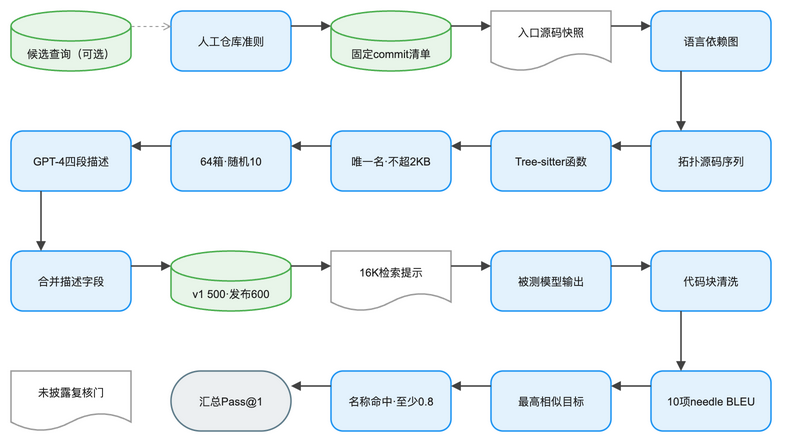

The diagram above was exported from draw.io. Its source (the exported page's mxGraphModel, read from the mxfile embedded in the PNG):
<mxGraphModel dx="1120" dy="720" grid="1" gridSize="8" guides="1" tooltips="1" connect="1" arrows="1" fold="1" page="1" pageScale="1" pageWidth="824" pageHeight="512" math="0" background="#FFFFFF">
  <root>
    <mxCell id="0" />
    <mxCell id="1" parent="0" />
    <mxCell id="2" value="候选查询（可选）" style="convertToSvg=1;shape=cylinder3;boundedLbl=1;backgroundOutline=1;size=15;html=0;whiteSpace=wrap;fillColor=#E8F5E9;strokeColor=#4CAF50;strokeWidth=1.5;fontColor=#212121;fontSize=11;fontFamily=Arial, Helvetica, sans-serif;verticalAlign=middle;align=center" vertex="1" parent="1">
      <mxGeometry x="-16" y="8" width="120" height="60" as="geometry" />
    </mxCell>
    <mxCell id="3" value="人工仓库准则" style="convertToSvg=1;rounded=1;arcSize=20;html=0;whiteSpace=wrap;fillColor=#E3F2FD;strokeColor=#2196F3;strokeWidth=1.5;fontColor=#212121;fontSize=11;fontFamily=Arial, Helvetica, sans-serif;verticalAlign=middle;align=center" vertex="1" parent="1">
      <mxGeometry x="144" y="8" width="120" height="60" as="geometry" />
    </mxCell>
    <mxCell id="4" value="固定commit清单" style="convertToSvg=1;shape=cylinder3;boundedLbl=1;backgroundOutline=1;size=15;html=0;whiteSpace=wrap;fillColor=#E8F5E9;strokeColor=#4CAF50;strokeWidth=1.5;fontColor=#212121;fontSize=11;fontFamily=Arial, Helvetica, sans-serif;verticalAlign=middle;align=center" vertex="1" parent="1">
      <mxGeometry x="304" y="8" width="120" height="60" as="geometry" />
    </mxCell>
    <mxCell id="5" value="入口源码快照" style="convertToSvg=1;shape=document;boundedLbl=1;html=0;whiteSpace=wrap;fillColor=#FFFFFF;strokeColor=#9E9E9E;strokeWidth=1.5;fontColor=#212121;fontSize=11;fontFamily=Arial, Helvetica, sans-serif;verticalAlign=middle;align=center" vertex="1" parent="1">
      <mxGeometry x="464" y="8" width="120" height="60" as="geometry" />
    </mxCell>
    <mxCell id="6" value="语言依赖图" style="convertToSvg=1;rounded=1;arcSize=20;html=0;whiteSpace=wrap;fillColor=#E3F2FD;strokeColor=#2196F3;strokeWidth=1.5;fontColor=#212121;fontSize=11;fontFamily=Arial, Helvetica, sans-serif;verticalAlign=middle;align=center" vertex="1" parent="1">
      <mxGeometry x="624" y="8" width="120" height="60" as="geometry" />
    </mxCell>
    <mxCell id="7" value="拓扑源码序列" style="convertToSvg=1;rounded=1;arcSize=20;html=0;whiteSpace=wrap;fillColor=#E3F2FD;strokeColor=#2196F3;strokeWidth=1.5;fontColor=#212121;fontSize=11;fontFamily=Arial, Helvetica, sans-serif;verticalAlign=middle;align=center" vertex="1" parent="1">
      <mxGeometry x="624" y="128" width="120" height="60" as="geometry" />
    </mxCell>
    <mxCell id="8" value="Tree-sitter函数" style="convertToSvg=1;rounded=1;arcSize=20;html=0;whiteSpace=wrap;fillColor=#E3F2FD;strokeColor=#2196F3;strokeWidth=1.5;fontColor=#212121;fontSize=11;fontFamily=Arial, Helvetica, sans-serif;verticalAlign=middle;align=center" vertex="1" parent="1">
      <mxGeometry x="464" y="128" width="120" height="60" as="geometry" />
    </mxCell>
    <mxCell id="9" value="唯一名·不超2KB" style="convertToSvg=1;rounded=1;arcSize=20;html=0;whiteSpace=wrap;fillColor=#E3F2FD;strokeColor=#2196F3;strokeWidth=1.5;fontColor=#212121;fontSize=11;fontFamily=Arial, Helvetica, sans-serif;verticalAlign=middle;align=center" vertex="1" parent="1">
      <mxGeometry x="304" y="128" width="120" height="60" as="geometry" />
    </mxCell>
    <mxCell id="10" value="64箱·随机10" style="convertToSvg=1;rounded=1;arcSize=20;html=0;whiteSpace=wrap;fillColor=#E3F2FD;strokeColor=#2196F3;strokeWidth=1.5;fontColor=#212121;fontSize=11;fontFamily=Arial, Helvetica, sans-serif;verticalAlign=middle;align=center" vertex="1" parent="1">
      <mxGeometry x="144" y="128" width="120" height="60" as="geometry" />
    </mxCell>
    <mxCell id="11" value="GPT-4四段描述" style="convertToSvg=1;rounded=1;arcSize=20;html=0;whiteSpace=wrap;fillColor=#E3F2FD;strokeColor=#2196F3;strokeWidth=1.5;fontColor=#212121;fontSize=11;fontFamily=Arial, Helvetica, sans-serif;verticalAlign=middle;align=center" vertex="1" parent="1">
      <mxGeometry x="-16" y="128" width="120" height="60" as="geometry" />
    </mxCell>
    <mxCell id="12" value="合并描述字段" style="convertToSvg=1;rounded=1;arcSize=20;html=0;whiteSpace=wrap;fillColor=#E3F2FD;strokeColor=#2196F3;strokeWidth=1.5;fontColor=#212121;fontSize=11;fontFamily=Arial, Helvetica, sans-serif;verticalAlign=middle;align=center" vertex="1" parent="1">
      <mxGeometry x="-16" y="248" width="120" height="60" as="geometry" />
    </mxCell>
    <mxCell id="13" value="v1 500·发布600" style="convertToSvg=1;shape=cylinder3;boundedLbl=1;backgroundOutline=1;size=15;html=0;whiteSpace=wrap;fillColor=#E8F5E9;strokeColor=#4CAF50;strokeWidth=1.5;fontColor=#212121;fontSize=11;fontFamily=Arial, Helvetica, sans-serif;verticalAlign=middle;align=center" vertex="1" parent="1">
      <mxGeometry x="144" y="248" width="120" height="60" as="geometry" />
    </mxCell>
    <mxCell id="14" value="16K检索提示" style="convertToSvg=1;shape=document;boundedLbl=1;html=0;whiteSpace=wrap;fillColor=#FFFFFF;strokeColor=#9E9E9E;strokeWidth=1.5;fontColor=#212121;fontSize=11;fontFamily=Arial, Helvetica, sans-serif;verticalAlign=middle;align=center" vertex="1" parent="1">
      <mxGeometry x="304" y="248" width="120" height="60" as="geometry" />
    </mxCell>
    <mxCell id="15" value="被测模型输出" style="convertToSvg=1;rounded=1;arcSize=20;html=0;whiteSpace=wrap;fillColor=#E3F2FD;strokeColor=#2196F3;strokeWidth=1.5;fontColor=#212121;fontSize=11;fontFamily=Arial, Helvetica, sans-serif;verticalAlign=middle;align=center" vertex="1" parent="1">
      <mxGeometry x="464" y="248" width="120" height="60" as="geometry" />
    </mxCell>
    <mxCell id="16" value="代码块清洗" style="convertToSvg=1;rounded=1;arcSize=20;html=0;whiteSpace=wrap;fillColor=#E3F2FD;strokeColor=#2196F3;strokeWidth=1.5;fontColor=#212121;fontSize=11;fontFamily=Arial, Helvetica, sans-serif;verticalAlign=middle;align=center" vertex="1" parent="1">
      <mxGeometry x="624" y="248" width="120" height="60" as="geometry" />
    </mxCell>
    <mxCell id="17" value="10项needle BLEU" style="convertToSvg=1;rounded=1;arcSize=20;html=0;whiteSpace=wrap;fillColor=#E3F2FD;strokeColor=#2196F3;strokeWidth=1.5;fontColor=#212121;fontSize=11;fontFamily=Arial, Helvetica, sans-serif;verticalAlign=middle;align=center" vertex="1" parent="1">
      <mxGeometry x="624" y="368" width="120" height="60" as="geometry" />
    </mxCell>
    <mxCell id="18" value="最高相似目标" style="convertToSvg=1;rounded=1;arcSize=20;html=0;whiteSpace=wrap;fillColor=#E3F2FD;strokeColor=#2196F3;strokeWidth=1.5;fontColor=#212121;fontSize=11;fontFamily=Arial, Helvetica, sans-serif;verticalAlign=middle;align=center" vertex="1" parent="1">
      <mxGeometry x="464" y="368" width="120" height="60" as="geometry" />
    </mxCell>
    <mxCell id="19" value="名称命中·至少0.8" style="convertToSvg=1;rounded=1;arcSize=20;html=0;whiteSpace=wrap;fillColor=#E3F2FD;strokeColor=#2196F3;strokeWidth=1.5;fontColor=#212121;fontSize=11;fontFamily=Arial, Helvetica, sans-serif;verticalAlign=middle;align=center" vertex="1" parent="1">
      <mxGeometry x="304" y="368" width="120" height="60" as="geometry" />
    </mxCell>
    <mxCell id="20" value="汇总Pass@1" style="convertToSvg=1;rounded=1;arcSize=50;html=0;whiteSpace=wrap;fillColor=#ECEFF1;strokeColor=#607D8B;strokeWidth=1.5;fontColor=#212121;fontSize=11;fontFamily=Arial, Helvetica, sans-serif;verticalAlign=middle;align=center" vertex="1" parent="1">
      <mxGeometry x="144" y="368" width="120" height="60" as="geometry" />
    </mxCell>
    <mxCell id="21" value="未披露复核门" style="convertToSvg=1;shape=document;boundedLbl=1;html=0;whiteSpace=wrap;fillColor=#FFFFFF;strokeColor=#9E9E9E;strokeWidth=1.5;fontColor=#212121;fontSize=11;fontFamily=Arial, Helvetica, sans-serif;verticalAlign=middle;align=center" vertex="1" parent="1">
      <mxGeometry x="-16" y="368" width="120" height="60" as="geometry" />
    </mxCell>
    <mxCell id="22" value="" style="convertToSvg=1;edgeStyle=orthogonalEdgeStyle;rounded=0;orthogonalLoop=1;jettySize=auto;html=0;strokeColor=#9E9E9E;strokeWidth=1;endArrow=open;endFill=0;exitX=1;exitY=0.25;exitDx=0;exitDy=0;entryX=0;entryY=0.25;entryDx=0;entryDy=0;dashed=1;dashPattern=3 3;jumpStyle=arc;jumpSize=8" edge="1" parent="1" source="2" target="3">
      <mxGeometry relative="1" as="geometry" />
    </mxCell>
    <mxCell id="23" value="" style="convertToSvg=1;edgeStyle=orthogonalEdgeStyle;rounded=0;orthogonalLoop=1;jettySize=auto;html=0;strokeColor=#424242;strokeWidth=1.5;endArrow=block;endFill=1;exitX=1;exitY=0.25;exitDx=0;exitDy=0;entryX=0;entryY=0.25;entryDx=0;entryDy=0;jumpStyle=arc;jumpSize=8" edge="1" parent="1" source="3" target="4">
      <mxGeometry relative="1" as="geometry" />
    </mxCell>
    <mxCell id="24" value="" style="convertToSvg=1;edgeStyle=orthogonalEdgeStyle;rounded=0;orthogonalLoop=1;jettySize=auto;html=0;strokeColor=#424242;strokeWidth=1.5;endArrow=block;endFill=1;exitX=1;exitY=0.25;exitDx=0;exitDy=0;entryX=0;entryY=0.25;entryDx=0;entryDy=0;jumpStyle=arc;jumpSize=8" edge="1" parent="1" source="4" target="5">
      <mxGeometry relative="1" as="geometry" />
    </mxCell>
    <mxCell id="25" value="" style="convertToSvg=1;edgeStyle=orthogonalEdgeStyle;rounded=0;orthogonalLoop=1;jettySize=auto;html=0;strokeColor=#424242;strokeWidth=1.5;endArrow=block;endFill=1;exitX=1;exitY=0.25;exitDx=0;exitDy=0;entryX=0;entryY=0.25;entryDx=0;entryDy=0;jumpStyle=arc;jumpSize=8" edge="1" parent="1" source="5" target="6">
      <mxGeometry relative="1" as="geometry" />
    </mxCell>
    <mxCell id="26" value="" style="convertToSvg=1;edgeStyle=orthogonalEdgeStyle;rounded=0;orthogonalLoop=1;jettySize=auto;html=0;strokeColor=#424242;strokeWidth=1.5;endArrow=block;endFill=1;exitX=0.25;exitY=1;exitDx=0;exitDy=0;entryX=0.25;entryY=0;entryDx=0;entryDy=0;jumpStyle=arc;jumpSize=8" edge="1" parent="1" source="6" target="7">
      <mxGeometry relative="1" as="geometry" />
    </mxCell>
    <mxCell id="27" value="" style="convertToSvg=1;edgeStyle=orthogonalEdgeStyle;rounded=0;orthogonalLoop=1;jettySize=auto;html=0;strokeColor=#424242;strokeWidth=1.5;endArrow=block;endFill=1;exitX=0;exitY=0.25;exitDx=0;exitDy=0;entryX=1;entryY=0.25;entryDx=0;entryDy=0;jumpStyle=arc;jumpSize=8" edge="1" parent="1" source="7" target="8">
      <mxGeometry relative="1" as="geometry" />
    </mxCell>
    <mxCell id="28" value="" style="convertToSvg=1;edgeStyle=orthogonalEdgeStyle;rounded=0;orthogonalLoop=1;jettySize=auto;html=0;strokeColor=#424242;strokeWidth=1.5;endArrow=block;endFill=1;exitX=0;exitY=0.25;exitDx=0;exitDy=0;entryX=1;entryY=0.25;entryDx=0;entryDy=0;jumpStyle=arc;jumpSize=8" edge="1" parent="1" source="8" target="9">
      <mxGeometry relative="1" as="geometry" />
    </mxCell>
    <mxCell id="29" value="" style="convertToSvg=1;edgeStyle=orthogonalEdgeStyle;rounded=0;orthogonalLoop=1;jettySize=auto;html=0;strokeColor=#424242;strokeWidth=1.5;endArrow=block;endFill=1;exitX=0;exitY=0.25;exitDx=0;exitDy=0;entryX=1;entryY=0.25;entryDx=0;entryDy=0;jumpStyle=arc;jumpSize=8" edge="1" parent="1" source="9" target="10">
      <mxGeometry relative="1" as="geometry" />
    </mxCell>
    <mxCell id="30" value="" style="convertToSvg=1;edgeStyle=orthogonalEdgeStyle;rounded=0;orthogonalLoop=1;jettySize=auto;html=0;strokeColor=#424242;strokeWidth=1.5;endArrow=block;endFill=1;exitX=0;exitY=0.25;exitDx=0;exitDy=0;entryX=1;entryY=0.25;entryDx=0;entryDy=0;jumpStyle=arc;jumpSize=8" edge="1" parent="1" source="10" target="11">
      <mxGeometry relative="1" as="geometry" />
    </mxCell>
    <mxCell id="31" value="" style="convertToSvg=1;edgeStyle=orthogonalEdgeStyle;rounded=0;orthogonalLoop=1;jettySize=auto;html=0;strokeColor=#424242;strokeWidth=1.5;endArrow=block;endFill=1;exitX=0.25;exitY=1;exitDx=0;exitDy=0;entryX=0.25;entryY=0;entryDx=0;entryDy=0;jumpStyle=arc;jumpSize=8" edge="1" parent="1" source="11" target="12">
      <mxGeometry relative="1" as="geometry" />
    </mxCell>
    <mxCell id="32" value="" style="convertToSvg=1;edgeStyle=orthogonalEdgeStyle;rounded=0;orthogonalLoop=1;jettySize=auto;html=0;strokeColor=#424242;strokeWidth=1.5;endArrow=block;endFill=1;exitX=1;exitY=0.25;exitDx=0;exitDy=0;entryX=0;entryY=0.25;entryDx=0;entryDy=0;jumpStyle=arc;jumpSize=8" edge="1" parent="1" source="12" target="13">
      <mxGeometry relative="1" as="geometry" />
    </mxCell>
    <mxCell id="33" value="" style="convertToSvg=1;edgeStyle=orthogonalEdgeStyle;rounded=0;orthogonalLoop=1;jettySize=auto;html=0;strokeColor=#424242;strokeWidth=1.5;endArrow=block;endFill=1;exitX=1;exitY=0.25;exitDx=0;exitDy=0;entryX=0;entryY=0.25;entryDx=0;entryDy=0;jumpStyle=arc;jumpSize=8" edge="1" parent="1" source="13" target="14">
      <mxGeometry relative="1" as="geometry" />
    </mxCell>
    <mxCell id="34" value="" style="convertToSvg=1;edgeStyle=orthogonalEdgeStyle;rounded=0;orthogonalLoop=1;jettySize=auto;html=0;strokeColor=#424242;strokeWidth=1.5;endArrow=block;endFill=1;exitX=1;exitY=0.25;exitDx=0;exitDy=0;entryX=0;entryY=0.25;entryDx=0;entryDy=0;jumpStyle=arc;jumpSize=8" edge="1" parent="1" source="14" target="15">
      <mxGeometry relative="1" as="geometry" />
    </mxCell>
    <mxCell id="35" value="" style="convertToSvg=1;edgeStyle=orthogonalEdgeStyle;rounded=0;orthogonalLoop=1;jettySize=auto;html=0;strokeColor=#424242;strokeWidth=1.5;endArrow=block;endFill=1;exitX=1;exitY=0.25;exitDx=0;exitDy=0;entryX=0;entryY=0.25;entryDx=0;entryDy=0;jumpStyle=arc;jumpSize=8" edge="1" parent="1" source="15" target="16">
      <mxGeometry relative="1" as="geometry" />
    </mxCell>
    <mxCell id="36" value="" style="convertToSvg=1;edgeStyle=orthogonalEdgeStyle;rounded=0;orthogonalLoop=1;jettySize=auto;html=0;strokeColor=#424242;strokeWidth=1.5;endArrow=block;endFill=1;exitX=0.25;exitY=1;exitDx=0;exitDy=0;entryX=0.25;entryY=0;entryDx=0;entryDy=0;jumpStyle=arc;jumpSize=8" edge="1" parent="1" source="16" target="17">
      <mxGeometry relative="1" as="geometry" />
    </mxCell>
    <mxCell id="37" value="" style="convertToSvg=1;edgeStyle=orthogonalEdgeStyle;rounded=0;orthogonalLoop=1;jettySize=auto;html=0;strokeColor=#424242;strokeWidth=1.5;endArrow=block;endFill=1;exitX=0;exitY=0.25;exitDx=0;exitDy=0;entryX=1;entryY=0.25;entryDx=0;entryDy=0;jumpStyle=arc;jumpSize=8" edge="1" parent="1" source="17" target="18">
      <mxGeometry relative="1" as="geometry" />
    </mxCell>
    <mxCell id="38" value="" style="convertToSvg=1;edgeStyle=orthogonalEdgeStyle;rounded=0;orthogonalLoop=1;jettySize=auto;html=0;strokeColor=#424242;strokeWidth=1.5;endArrow=block;endFill=1;exitX=0;exitY=0.25;exitDx=0;exitDy=0;entryX=1;entryY=0.25;entryDx=0;entryDy=0;jumpStyle=arc;jumpSize=8" edge="1" parent="1" source="18" target="19">
      <mxGeometry relative="1" as="geometry" />
    </mxCell>
    <mxCell id="39" value="" style="convertToSvg=1;edgeStyle=orthogonalEdgeStyle;rounded=0;orthogonalLoop=1;jettySize=auto;html=0;strokeColor=#424242;strokeWidth=1.5;endArrow=block;endFill=1;exitX=0;exitY=0.25;exitDx=0;exitDy=0;entryX=1;entryY=0.25;entryDx=0;entryDy=0;jumpStyle=arc;jumpSize=8" edge="1" parent="1" source="19" target="20">
      <mxGeometry relative="1" as="geometry" />
    </mxCell>
  </root>
</mxGraphModel>